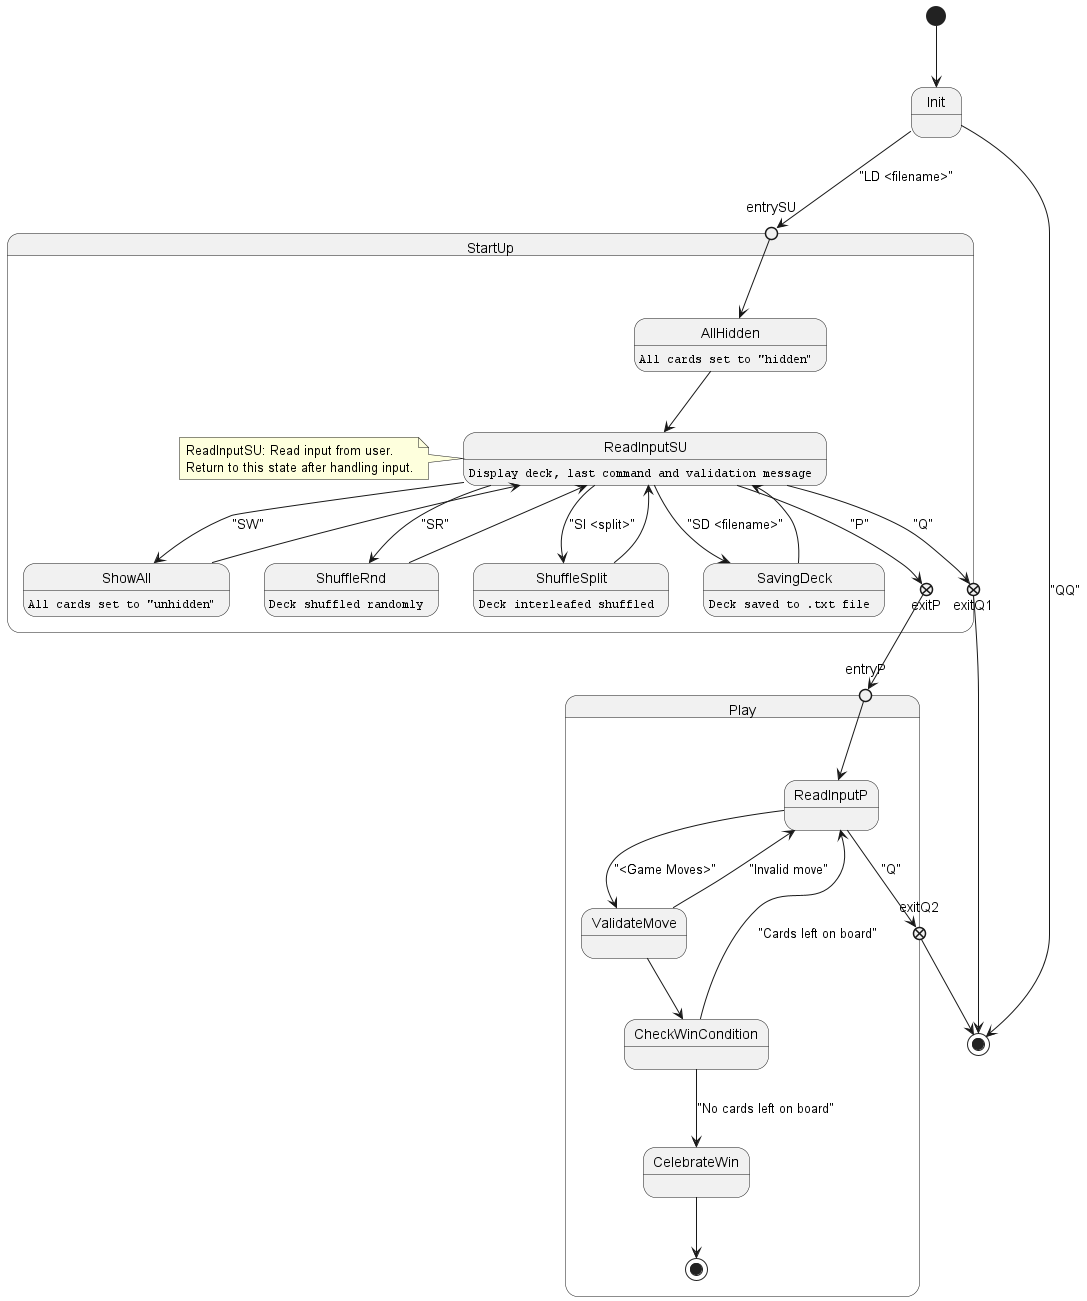

The diagram above was rendered by PlantUML. Its source (embedded in the PNG):
@startuml flowchart



state StartUp{
    state entrySU <<entryPoint>>
    state exitP <<exitPoint>> 
    state exitQ1 <<exitPoint>>

    entrySU --> AllHidden
    AllHidden : ""All cards set to "hidden"""

    AllHidden --> ReadInputSU  

    note left of ReadInputSU
        ReadInputSU: Read input from user.
        Return to this state after handling input.
    end note

    ReadInputSU : ""Display deck, last command and validation message""

    ReadInputSU --> ShowAll : "SW"
    ShowAll --> ReadInputSU
    ShowAll : ""All cards set to "unhidden"""

    ReadInputSU --> ShuffleRnd : "SR"
    ShuffleRnd --> ReadInputSU
    ShuffleRnd : ""Deck shuffled randomly""

    ReadInputSU --> ShuffleSplit : "SI <split>"
    ShuffleSplit --> ReadInputSU
    ShuffleSplit : ""Deck interleafed shuffled""

    ReadInputSU --> SavingDeck : "SD <filename>"
    SavingDeck --> ReadInputSU
    SavingDeck : ""Deck saved to .txt file""

    ReadInputSU --> exitP : "P"

    ReadInputSU --> exitQ1 : "Q"
}

state Play{
    state entryP <<entryPoint>>
    state exitQ2 <<exitPoint>>
    entryP --> ReadInputP
    ReadInputP --> ValidateMove : "<Game Moves>"
    ValidateMove --> CheckWinCondition
    ValidateMove --> ReadInputP : "Invalid move"
    CheckWinCondition --> ReadInputP : "Cards left on board"
    CheckWinCondition --> CelebrateWin : "No cards left on board"
    CelebrateWin --> [*]

    ReadInputP --> exitQ2 : "Q"
}

[*] --> Init
Init --> [*] : "QQ"
Init --> entrySU : "LD <filename>"
exitP --> entryP 
exitQ1 --> [*]
exitQ2 --> [*]

@enduml